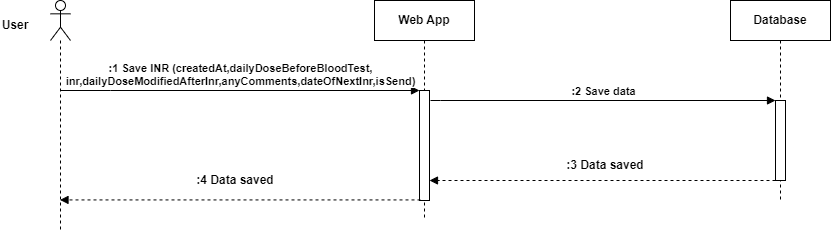

The diagram above was exported from draw.io. Its source (the exported page's mxGraphModel, read from the mxfile embedded in the PNG):
<mxGraphModel dx="1434" dy="838" grid="1" gridSize="10" guides="1" tooltips="1" connect="1" arrows="1" fold="1" page="1" pageScale="1" pageWidth="827" pageHeight="1169" math="0" shadow="0">
  <root>
    <mxCell id="0" />
    <mxCell id="1" parent="0" />
    <mxCell id="W60zUCy5JTzWhdn32J3K-1" value="" style="shape=umlLifeline;perimeter=lifelinePerimeter;whiteSpace=wrap;html=1;container=1;dropTarget=0;collapsible=0;recursiveResize=0;outlineConnect=0;portConstraint=eastwest;newEdgeStyle={&quot;curved&quot;:0,&quot;rounded&quot;:0};participant=umlActor;" vertex="1" parent="1">
      <mxGeometry x="100" y="430" width="20" height="230" as="geometry" />
    </mxCell>
    <mxCell id="W60zUCy5JTzWhdn32J3K-2" value="Web App" style="shape=umlLifeline;perimeter=lifelinePerimeter;whiteSpace=wrap;html=1;container=1;dropTarget=0;collapsible=0;recursiveResize=0;outlineConnect=0;portConstraint=eastwest;newEdgeStyle={&quot;edgeStyle&quot;:&quot;elbowEdgeStyle&quot;,&quot;elbow&quot;:&quot;vertical&quot;,&quot;curved&quot;:0,&quot;rounded&quot;:0};fontStyle=1" vertex="1" parent="1">
      <mxGeometry x="424" y="430" width="100" height="220" as="geometry" />
    </mxCell>
    <mxCell id="W60zUCy5JTzWhdn32J3K-3" value="" style="html=1;points=[[0,0,0,0,5],[0,1,0,0,-5],[1,0,0,0,5],[1,1,0,0,-5]];perimeter=orthogonalPerimeter;outlineConnect=0;targetShapes=umlLifeline;portConstraint=eastwest;newEdgeStyle={&quot;curved&quot;:0,&quot;rounded&quot;:0};" vertex="1" parent="W60zUCy5JTzWhdn32J3K-2">
      <mxGeometry x="45" y="90" width="10" height="110" as="geometry" />
    </mxCell>
    <mxCell id="W60zUCy5JTzWhdn32J3K-4" value="Database" style="shape=umlLifeline;perimeter=lifelinePerimeter;whiteSpace=wrap;html=1;container=1;dropTarget=0;collapsible=0;recursiveResize=0;outlineConnect=0;portConstraint=eastwest;newEdgeStyle={&quot;edgeStyle&quot;:&quot;elbowEdgeStyle&quot;,&quot;elbow&quot;:&quot;vertical&quot;,&quot;curved&quot;:0,&quot;rounded&quot;:0};fontStyle=1" vertex="1" parent="1">
      <mxGeometry x="780" y="430" width="100" height="200" as="geometry" />
    </mxCell>
    <mxCell id="W60zUCy5JTzWhdn32J3K-5" value="" style="html=1;points=[[0,0,0,0,5],[0,1,0,0,-5],[1,0,0,0,5],[1,1,0,0,-5]];perimeter=orthogonalPerimeter;outlineConnect=0;targetShapes=umlLifeline;portConstraint=eastwest;newEdgeStyle={&quot;curved&quot;:0,&quot;rounded&quot;:0};" vertex="1" parent="W60zUCy5JTzWhdn32J3K-4">
      <mxGeometry x="45" y="100" width="10" height="80" as="geometry" />
    </mxCell>
    <mxCell id="W60zUCy5JTzWhdn32J3K-6" value="User" style="text;html=1;strokeColor=none;fillColor=none;align=center;verticalAlign=middle;whiteSpace=wrap;rounded=0;fontStyle=1" vertex="1" parent="1">
      <mxGeometry x="50" y="440" width="30" height="30" as="geometry" />
    </mxCell>
    <mxCell id="W60zUCy5JTzWhdn32J3K-7" value=":1 Save INR (createdAt,dailyDoseBeforeBloodTest,&lt;br&gt;inr,dailyDoseModifiedAfterInr,anyComments,dateOfNextInr,isSend)" style="html=1;verticalAlign=bottom;endArrow=block;edgeStyle=elbowEdgeStyle;elbow=vertical;curved=0;rounded=0;fontStyle=1" edge="1" parent="1" source="W60zUCy5JTzWhdn32J3K-1" target="W60zUCy5JTzWhdn32J3K-3">
      <mxGeometry x="0.0014" width="80" relative="1" as="geometry">
        <mxPoint x="130" y="520" as="sourcePoint" />
        <mxPoint x="460" y="520" as="targetPoint" />
        <Array as="points">
          <mxPoint x="160.07142857142867" y="520" />
          <mxPoint x="185.07142857142867" y="420" />
          <mxPoint x="125.07142857142867" y="500" />
        </Array>
        <mxPoint as="offset" />
      </mxGeometry>
    </mxCell>
    <mxCell id="W60zUCy5JTzWhdn32J3K-8" value=":2 Save data" style="html=1;verticalAlign=bottom;endArrow=block;edgeStyle=elbowEdgeStyle;elbow=vertical;curved=0;rounded=0;fontStyle=1" edge="1" parent="1" target="W60zUCy5JTzWhdn32J3K-5">
      <mxGeometry width="80" relative="1" as="geometry">
        <mxPoint x="480" y="530" as="sourcePoint" />
        <mxPoint x="740" y="530" as="targetPoint" />
        <Array as="points">
          <mxPoint x="490.07142857142867" y="530" />
          <mxPoint x="515.0714285714287" y="430" />
          <mxPoint x="455.07142857142867" y="510" />
        </Array>
      </mxGeometry>
    </mxCell>
    <mxCell id="W60zUCy5JTzWhdn32J3K-9" value="" style="html=1;verticalAlign=bottom;labelBackgroundColor=none;endArrow=block;endFill=1;dashed=1;rounded=0;" edge="1" parent="1">
      <mxGeometry width="160" relative="1" as="geometry">
        <mxPoint x="825" y="610" as="sourcePoint" />
        <mxPoint x="479" y="610" as="targetPoint" />
      </mxGeometry>
    </mxCell>
    <mxCell id="W60zUCy5JTzWhdn32J3K-10" value="&lt;b&gt;:3 Data saved&lt;/b&gt;" style="text;html=1;strokeColor=none;fillColor=none;align=center;verticalAlign=middle;whiteSpace=wrap;rounded=0;" vertex="1" parent="1">
      <mxGeometry x="610" y="580" width="90" height="30" as="geometry" />
    </mxCell>
    <mxCell id="W60zUCy5JTzWhdn32J3K-11" value="&lt;b&gt;:4 Data saved&lt;/b&gt;" style="text;html=1;strokeColor=none;fillColor=none;align=center;verticalAlign=middle;whiteSpace=wrap;rounded=0;" vertex="1" parent="1">
      <mxGeometry x="240" y="595" width="90" height="30" as="geometry" />
    </mxCell>
    <mxCell id="W60zUCy5JTzWhdn32J3K-12" value="" style="html=1;verticalAlign=bottom;labelBackgroundColor=none;endArrow=block;endFill=1;dashed=1;rounded=0;" edge="1" parent="1" target="W60zUCy5JTzWhdn32J3K-1">
      <mxGeometry width="160" relative="1" as="geometry">
        <mxPoint x="470" y="629.43" as="sourcePoint" />
        <mxPoint x="310" y="629.43" as="targetPoint" />
      </mxGeometry>
    </mxCell>
  </root>
</mxGraphModel>